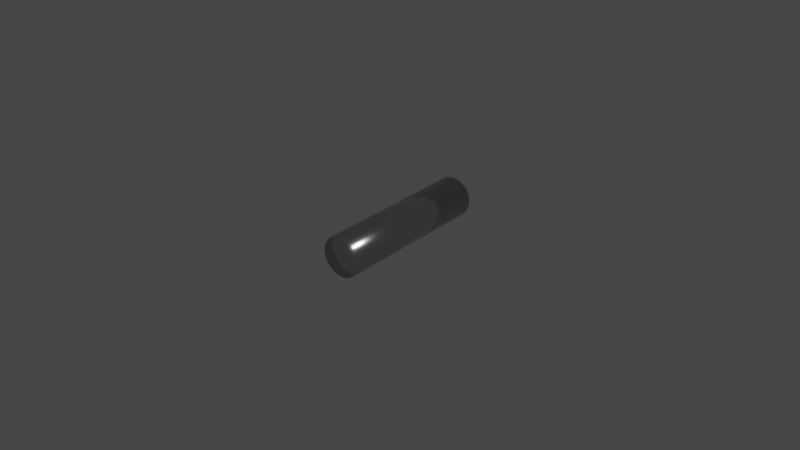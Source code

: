 # Source: Peg_Object.blend  (saved by Blender 2.91.10; exported with 4.5.12 LTS)
import bpy
from mathutils import Matrix  # noqa: F401  (used for matrix-valued properties, if any)

bpy.ops.wm.read_factory_settings(use_empty=True)
scene = bpy.context.scene
scene.name = 'Scene'

# ---- collections
col_collection = bpy.data.collections.new('Collection'); scene.collection.children.link(col_collection)

# ---- materials (node trees are filled in below, after node groups)
mat_chrome = bpy.data.materials.new('Chrome')
mat_chrome.alpha_threshold = 0.0
mat_chrome.use_transparent_shadow = False
mat_chrome.diffuse_color = (0.4575, 0.4575, 0.4575, 1.0)
mat_chrome.roughness = 0.5
mat_chrome.specular_intensity = 0.8
mat_chrome.line_color = (0.0, 0.0, 0.0, 1.0)

# ---- material node trees
mat_chrome.use_nodes = True; mat_chrome.node_tree.nodes.clear()
_N = mat_chrome.node_tree.nodes; _L = mat_chrome.node_tree.links
n0 = _N.new('ShaderNodeOutputMaterial'); n0.name = 'Material Output'; n0.location = (355, 389)
n1 = _N.new('ShaderNodeBsdfPrincipled'); n1.name = 'Principled BSDF'; n1.location = (82, 392)
n1.distribution = 'GGX'
n1.subsurface_method = 'BURLEY'
n1.inputs[0].default_value = (0.55, 0.55, 0.55, 1.0)
n1.inputs[1].default_value = 1.0
n1.inputs[2].default_value = 0.125
n1.inputs[3].default_value = 1.45
n1.inputs[27].default_value = (0.0, 0.0, 0.0, 1.0)
n1.inputs[28].default_value = 1.0
_L.new(n1.outputs[0], n0.inputs[0])
n0.is_active_output = True

# ---- world
world_world = bpy.data.worlds.new('World'); scene.world = world_world
world_world.use_nodes = True; world_world.node_tree.nodes.clear()
_N = world_world.node_tree.nodes; _L = world_world.node_tree.links
n0 = _N.new('ShaderNodeOutputWorld'); n0.name = 'World Output'; n0.location = (300, 300)
n1 = _N.new('ShaderNodeBackground'); n1.name = 'Background'; n1.location = (10, 300)
n1.inputs[0].default_value = (0.05088, 0.05088, 0.05088, 1.0)
_L.new(n1.outputs[0], n0.inputs[0])
n0.is_active_output = True
world_world.color = (0.05088, 0.05088, 0.05088)
world_world.use_sun_shadow = False
world_world.sun_shadow_jitter_overblur = 0.0

# ---- meshes
me_cylinder = bpy.data.meshes.new('Cylinder')
me_cylinder.from_pydata([(-6.075e-10, 1.863e-09, 0.00635), (-6.075e-10, -0.0508, 0.00635), (0.00243, 1.863e-09, 0.005867), (0.00243, -0.0508, 0.005867), (0.00449, 1.863e-09, 0.00449), (0.00449, -0.0508, 0.00449), (0.005867, 1.863e-09, 0.00243), (0.005867, -0.0508, 0.00243), (0.00635, 1.863e-09, -1.338e-09), (0.00635, -0.0508, -1.894e-09), (0.005867, 1.863e-09, -0.00243), (0.005867, -0.0508, -0.00243), (0.00449, 1.863e-09, -0.00449), (0.00449, -0.0508, -0.00449), (0.00243, 1.863e-09, -0.005867), (0.00243, -0.0508, -0.005867), (-2.677e-09, 1.863e-09, -0.00635), (-2.677e-09, -0.0508, -0.00635), (-0.00243, 1.863e-09, -0.005867), (-0.00243, -0.0508, -0.005867), (-0.00449, 1.863e-09, -0.00449), (-0.00449, -0.0508, -0.00449), (-0.005867, 1.863e-09, -0.00243), (-0.005867, -0.0508, -0.00243), (-0.00635, 1.863e-09, 4.314e-09), (-0.00635, -0.0508, 3.759e-09), (-0.005867, 1.863e-09, 0.00243), (-0.005867, -0.0508, 0.00243), (-0.00449, 1.863e-09, 0.00449), (-0.00449, -0.0508, 0.00449), (-0.00243, 1.863e-09, 0.005867), (-0.00243, -0.0508, 0.005867)], [], [(3, 5, 4, 2), (5, 7, 6, 4), (7, 9, 8, 6), (9, 11, 10, 8), (11, 13, 12, 10), (13, 15, 14, 12), (15, 17, 16, 14), (17, 19, 18, 16), (19, 21, 20, 18), (21, 23, 22, 20), (23, 25, 24, 22), (25, 27, 26, 24), (27, 29, 28, 26), (29, 31, 30, 28), (31, 1, 0, 30), (1, 31, 29, 27, 25, 23, 21, 19, 17, 15, 13, 11, 9, 7, 5, 3), (0, 2, 4, 6, 8, 10, 12, 14, 16, 18, 20, 22, 24, 26, 28, 30), (1, 3, 2, 0)])
me_cylinder.polygons.foreach_set('use_smooth', [True] * 18)
me_cylinder.materials.append(mat_chrome)
me_cylinder.use_remesh_preserve_volume = False
me_cylinder.use_remesh_preserve_attributes = False
me_cylinder.use_mirror_vertex_groups = False
me_cylinder.update()

# ---- objects
ob_cylinder = bpy.data.objects.new('Cylinder', me_cylinder)

# ---- transforms, parenting, visibility, modifiers, constraints
ob_cylinder.location = (6.075e-10, 0.0, 2.095e-09)
ob_cylinder.lineart.crease_threshold = 0.0

# ---- collection membership
col_collection.objects.link(ob_cylinder)

# ---- scene / render settings (as saved in the file)
scene.frame_start = 1; scene.frame_end = 250; scene.frame_set(1)
scene.render.engine = 'BLENDER_EEVEE_NEXT'
scene.cycles.use_denoising = False
scene.cycles.samples = 128
scene.cycles.sampling_pattern = 'TABULATED_SOBOL'
scene.cycles.use_adaptive_sampling = False
scene.cycles.use_light_tree = False
scene.view_settings.view_transform = 'Filmic'
bpy.context.view_layer.update()

# ---- added for rendering (the .blend has no active camera and no usable light): camera, sun
cam_auto = bpy.data.cameras.new('AutoCamera')
cam_auto.lens = 50.0
cam_auto.sensor_width = 36.0
cam_auto.clip_end = 1000.0
ob_auto_camera = bpy.data.objects.new('AutoCamera', cam_auto)
scene.collection.objects.link(ob_auto_camera)
ob_auto_camera.location = (0.185045, -0.247454, 0.148036)
ob_auto_camera.rotation_euler = (1.09748, -7.21219e-08, 0.694738)
scene.camera = ob_auto_camera
light_auto_sun = bpy.data.lights.new('AutoSun', 'SUN')
light_auto_sun.energy = 3.0
light_auto_sun.angle = 0.0523599
ob_auto_sun = bpy.data.objects.new('AutoSun', light_auto_sun)
scene.collection.objects.link(ob_auto_sun)
ob_auto_sun.rotation_euler = (0.872665, 0.174533, 0.523599)
bpy.context.view_layer.update()
